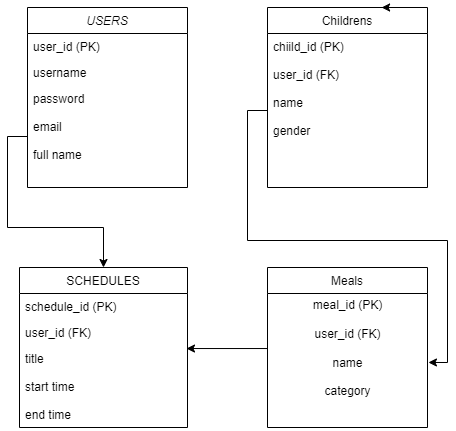

The diagram above was exported from draw.io. Its source (the exported page's mxGraphModel, read from the mxfile embedded in the PNG):
<mxGraphModel dx="826" dy="1642" grid="1" gridSize="10" guides="1" tooltips="1" connect="1" arrows="1" fold="1" page="1" pageScale="1" pageWidth="827" pageHeight="1169" math="0" shadow="0">
  <root>
    <mxCell id="WIyWlLk6GJQsqaUBKTNV-0" />
    <mxCell id="WIyWlLk6GJQsqaUBKTNV-1" parent="WIyWlLk6GJQsqaUBKTNV-0" />
    <mxCell id="zkfFHV4jXpPFQw0GAbJ--0" value="USERS" style="swimlane;fontStyle=2;align=center;verticalAlign=top;childLayout=stackLayout;horizontal=1;startSize=26;horizontalStack=0;resizeParent=1;resizeLast=0;collapsible=1;marginBottom=0;rounded=0;shadow=0;strokeWidth=1;" parent="WIyWlLk6GJQsqaUBKTNV-1" vertex="1">
      <mxGeometry x="120" y="-30" width="160" height="180" as="geometry">
        <mxRectangle x="230" y="140" width="160" height="26" as="alternateBounds" />
      </mxGeometry>
    </mxCell>
    <mxCell id="zkfFHV4jXpPFQw0GAbJ--1" value="user_id (PK)" style="text;align=left;verticalAlign=top;spacingLeft=4;spacingRight=4;overflow=hidden;rotatable=0;points=[[0,0.5],[1,0.5]];portConstraint=eastwest;" parent="zkfFHV4jXpPFQw0GAbJ--0" vertex="1">
      <mxGeometry y="26" width="160" height="26" as="geometry" />
    </mxCell>
    <mxCell id="zkfFHV4jXpPFQw0GAbJ--2" value="username" style="text;align=left;verticalAlign=top;spacingLeft=4;spacingRight=4;overflow=hidden;rotatable=0;points=[[0,0.5],[1,0.5]];portConstraint=eastwest;rounded=0;shadow=0;html=0;" parent="zkfFHV4jXpPFQw0GAbJ--0" vertex="1">
      <mxGeometry y="52" width="160" height="26" as="geometry" />
    </mxCell>
    <mxCell id="zkfFHV4jXpPFQw0GAbJ--3" value="password&#10;&#10;email&#10;&#10;full name" style="text;align=left;verticalAlign=top;spacingLeft=4;spacingRight=4;overflow=hidden;rotatable=0;points=[[0,0.5],[1,0.5]];portConstraint=eastwest;rounded=0;shadow=0;html=0;" parent="zkfFHV4jXpPFQw0GAbJ--0" vertex="1">
      <mxGeometry y="78" width="160" height="102" as="geometry" />
    </mxCell>
    <mxCell id="zkfFHV4jXpPFQw0GAbJ--6" value="Childrens" style="swimlane;fontStyle=0;align=center;verticalAlign=top;childLayout=stackLayout;horizontal=1;startSize=26;horizontalStack=0;resizeParent=1;resizeLast=0;collapsible=1;marginBottom=0;rounded=0;shadow=0;strokeWidth=1;" parent="WIyWlLk6GJQsqaUBKTNV-1" vertex="1">
      <mxGeometry x="360" y="-30" width="160" height="180" as="geometry">
        <mxRectangle x="130" y="380" width="160" height="26" as="alternateBounds" />
      </mxGeometry>
    </mxCell>
    <mxCell id="zkfFHV4jXpPFQw0GAbJ--7" value="chiild_id (PK)&#10;&#10;user_id (FK)&#10;&#10;name&#10;&#10;gender" style="text;align=left;verticalAlign=top;spacingLeft=4;spacingRight=4;overflow=hidden;rotatable=0;points=[[0,0.5],[1,0.5]];portConstraint=eastwest;" parent="zkfFHV4jXpPFQw0GAbJ--6" vertex="1">
      <mxGeometry y="26" width="160" height="154" as="geometry" />
    </mxCell>
    <mxCell id="zkfFHV4jXpPFQw0GAbJ--13" value="Meals" style="swimlane;fontStyle=0;align=center;verticalAlign=top;childLayout=stackLayout;horizontal=1;startSize=26;horizontalStack=0;resizeParent=1;resizeLast=0;collapsible=1;marginBottom=0;rounded=0;shadow=0;strokeWidth=1;" parent="WIyWlLk6GJQsqaUBKTNV-1" vertex="1">
      <mxGeometry x="360" y="230" width="160" height="160" as="geometry">
        <mxRectangle x="340" y="380" width="170" height="26" as="alternateBounds" />
      </mxGeometry>
    </mxCell>
    <mxCell id="_rIYGEE402J9w8a0m2P_-10" value="meal_id (PK)&lt;div&gt;&lt;br&gt;&lt;/div&gt;&lt;div&gt;user_id (FK)&lt;/div&gt;&lt;div&gt;&lt;br&gt;&lt;/div&gt;&lt;div&gt;name&lt;/div&gt;&lt;div&gt;&lt;br&gt;&lt;/div&gt;&lt;div&gt;category&lt;/div&gt;" style="text;html=1;align=center;verticalAlign=middle;resizable=0;points=[];autosize=1;strokeColor=none;fillColor=none;" parent="zkfFHV4jXpPFQw0GAbJ--13" vertex="1">
      <mxGeometry y="26" width="160" height="110" as="geometry" />
    </mxCell>
    <mxCell id="zkfFHV4jXpPFQw0GAbJ--17" value="SCHEDULES" style="swimlane;fontStyle=0;align=center;verticalAlign=top;childLayout=stackLayout;horizontal=1;startSize=26;horizontalStack=0;resizeParent=1;resizeLast=0;collapsible=1;marginBottom=0;rounded=0;shadow=0;strokeWidth=1;" parent="WIyWlLk6GJQsqaUBKTNV-1" vertex="1">
      <mxGeometry x="112" y="230" width="168" height="160" as="geometry">
        <mxRectangle x="550" y="140" width="160" height="26" as="alternateBounds" />
      </mxGeometry>
    </mxCell>
    <mxCell id="zkfFHV4jXpPFQw0GAbJ--18" value="schedule_id (PK)" style="text;align=left;verticalAlign=top;spacingLeft=4;spacingRight=4;overflow=hidden;rotatable=0;points=[[0,0.5],[1,0.5]];portConstraint=eastwest;" parent="zkfFHV4jXpPFQw0GAbJ--17" vertex="1">
      <mxGeometry y="26" width="168" height="26" as="geometry" />
    </mxCell>
    <mxCell id="zkfFHV4jXpPFQw0GAbJ--19" value="user_id (FK)" style="text;align=left;verticalAlign=top;spacingLeft=4;spacingRight=4;overflow=hidden;rotatable=0;points=[[0,0.5],[1,0.5]];portConstraint=eastwest;rounded=0;shadow=0;html=0;" parent="zkfFHV4jXpPFQw0GAbJ--17" vertex="1">
      <mxGeometry y="52" width="168" height="26" as="geometry" />
    </mxCell>
    <mxCell id="zkfFHV4jXpPFQw0GAbJ--20" value="title&#10;&#10;start time&#10;&#10;end time" style="text;align=left;verticalAlign=top;spacingLeft=4;spacingRight=4;overflow=hidden;rotatable=0;points=[[0,0.5],[1,0.5]];portConstraint=eastwest;rounded=0;shadow=0;html=0;" parent="zkfFHV4jXpPFQw0GAbJ--17" vertex="1">
      <mxGeometry y="78" width="168" height="82" as="geometry" />
    </mxCell>
    <mxCell id="_rIYGEE402J9w8a0m2P_-8" style="edgeStyle=orthogonalEdgeStyle;rounded=0;orthogonalLoop=1;jettySize=auto;html=1;exitX=0.75;exitY=0;exitDx=0;exitDy=0;entryX=0.713;entryY=0;entryDx=0;entryDy=0;entryPerimeter=0;" parent="WIyWlLk6GJQsqaUBKTNV-1" source="zkfFHV4jXpPFQw0GAbJ--6" target="zkfFHV4jXpPFQw0GAbJ--6" edge="1">
      <mxGeometry relative="1" as="geometry" />
    </mxCell>
    <mxCell id="_rIYGEE402J9w8a0m2P_-11" style="edgeStyle=orthogonalEdgeStyle;rounded=0;orthogonalLoop=1;jettySize=auto;html=1;" parent="WIyWlLk6GJQsqaUBKTNV-1" source="zkfFHV4jXpPFQw0GAbJ--3" target="zkfFHV4jXpPFQw0GAbJ--17" edge="1">
      <mxGeometry relative="1" as="geometry" />
    </mxCell>
    <mxCell id="_rIYGEE402J9w8a0m2P_-12" style="edgeStyle=orthogonalEdgeStyle;rounded=0;orthogonalLoop=1;jettySize=auto;html=1;entryX=1.006;entryY=0.627;entryDx=0;entryDy=0;entryPerimeter=0;" parent="WIyWlLk6GJQsqaUBKTNV-1" source="zkfFHV4jXpPFQw0GAbJ--7" target="_rIYGEE402J9w8a0m2P_-10" edge="1">
      <mxGeometry relative="1" as="geometry" />
    </mxCell>
    <mxCell id="_rIYGEE402J9w8a0m2P_-13" style="edgeStyle=orthogonalEdgeStyle;rounded=0;orthogonalLoop=1;jettySize=auto;html=1;entryX=0.994;entryY=0.037;entryDx=0;entryDy=0;entryPerimeter=0;" parent="WIyWlLk6GJQsqaUBKTNV-1" source="_rIYGEE402J9w8a0m2P_-10" target="zkfFHV4jXpPFQw0GAbJ--20" edge="1">
      <mxGeometry relative="1" as="geometry" />
    </mxCell>
  </root>
</mxGraphModel>